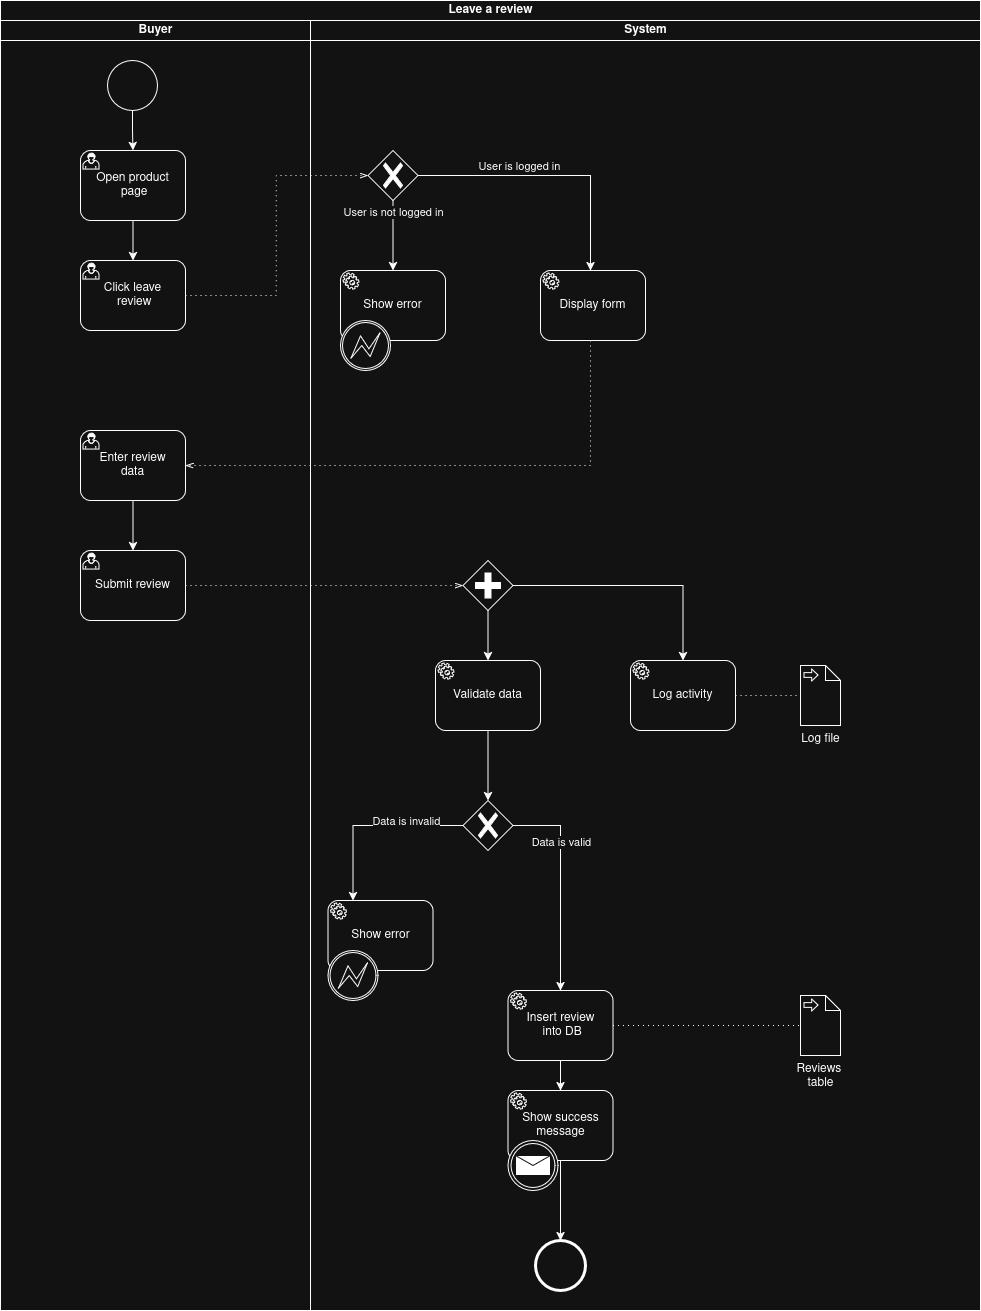

The diagram above was exported from draw.io. Its source (the exported page's mxGraphModel, read from the mxfile embedded in the PNG):
<mxGraphModel dx="1093" dy="589" grid="1" gridSize="10" guides="1" tooltips="1" connect="1" arrows="1" fold="1" page="1" pageScale="1" pageWidth="850" pageHeight="1100" math="0" shadow="0">
  <root>
    <mxCell id="0" />
    <mxCell id="1" parent="0" />
    <mxCell id="JYunBntsovoKCWTW36qN-1" parent="1" style="swimlane;childLayout=stackLayout;resizeParent=1;resizeParentMax=0;startSize=20;html=1;" value="Leave a review" vertex="1">
      <mxGeometry height="1310" width="980" x="350" y="110" as="geometry">
        <mxRectangle height="30" width="60" x="200" y="30" as="alternateBounds" />
      </mxGeometry>
    </mxCell>
    <mxCell id="JYunBntsovoKCWTW36qN-2" parent="JYunBntsovoKCWTW36qN-1" style="swimlane;startSize=20;html=1;" value="Buyer" vertex="1">
      <mxGeometry height="1290" width="310" y="20" as="geometry">
        <mxRectangle height="460" width="40" y="20" as="alternateBounds" />
      </mxGeometry>
    </mxCell>
    <mxCell id="JYunBntsovoKCWTW36qN-47" edge="1" parent="JYunBntsovoKCWTW36qN-2" source="JYunBntsovoKCWTW36qN-43" style="edgeStyle=orthogonalEdgeStyle;rounded=0;orthogonalLoop=1;jettySize=auto;html=1;" target="JYunBntsovoKCWTW36qN-55">
      <mxGeometry relative="1" as="geometry">
        <Array as="points" />
        <mxPoint x="132" y="120" as="targetPoint" />
      </mxGeometry>
    </mxCell>
    <mxCell id="JYunBntsovoKCWTW36qN-43" parent="JYunBntsovoKCWTW36qN-2" style="points=[[0.145,0.145,0],[0.5,0,0],[0.855,0.145,0],[1,0.5,0],[0.855,0.855,0],[0.5,1,0],[0.145,0.855,0],[0,0.5,0]];shape=mxgraph.bpmn.event;html=1;verticalLabelPosition=bottom;labelBackgroundColor=#ffffff;verticalAlign=top;align=center;perimeter=ellipsePerimeter;outlineConnect=0;aspect=fixed;outline=standard;symbol=general;" value="" vertex="1">
      <mxGeometry height="50" width="50" x="107" y="40" as="geometry" />
    </mxCell>
    <mxCell id="JYunBntsovoKCWTW36qN-52" edge="1" parent="JYunBntsovoKCWTW36qN-2" source="JYunBntsovoKCWTW36qN-57" style="edgeStyle=orthogonalEdgeStyle;rounded=0;orthogonalLoop=1;jettySize=auto;html=1;" target="JYunBntsovoKCWTW36qN-58">
      <mxGeometry relative="1" as="geometry">
        <mxPoint x="135" y="480" as="sourcePoint" />
        <mxPoint x="135" y="530" as="targetPoint" />
      </mxGeometry>
    </mxCell>
    <mxCell id="JYunBntsovoKCWTW36qN-59" edge="1" parent="JYunBntsovoKCWTW36qN-2" source="JYunBntsovoKCWTW36qN-55" style="edgeStyle=orthogonalEdgeStyle;rounded=0;orthogonalLoop=1;jettySize=auto;html=1;" target="JYunBntsovoKCWTW36qN-56">
      <mxGeometry relative="1" as="geometry" />
    </mxCell>
    <mxCell id="JYunBntsovoKCWTW36qN-55" parent="JYunBntsovoKCWTW36qN-2" style="points=[[0.25,0,0],[0.5,0,0],[0.75,0,0],[1,0.25,0],[1,0.5,0],[1,0.75,0],[0.75,1,0],[0.5,1,0],[0.25,1,0],[0,0.75,0],[0,0.5,0],[0,0.25,0]];shape=mxgraph.bpmn.task2;whiteSpace=wrap;rectStyle=rounded;size=10;html=1;container=1;expand=0;collapsible=0;taskMarker=user;" value="&lt;div&gt;Open product&lt;/div&gt;&lt;div&gt;&amp;nbsp;page&lt;/div&gt;" vertex="1">
      <mxGeometry height="70" width="105" x="80" y="130" as="geometry" />
    </mxCell>
    <mxCell id="JYunBntsovoKCWTW36qN-56" parent="JYunBntsovoKCWTW36qN-2" style="points=[[0.25,0,0],[0.5,0,0],[0.75,0,0],[1,0.25,0],[1,0.5,0],[1,0.75,0],[0.75,1,0],[0.5,1,0],[0.25,1,0],[0,0.75,0],[0,0.5,0],[0,0.25,0]];shape=mxgraph.bpmn.task2;whiteSpace=wrap;rectStyle=rounded;size=10;html=1;container=1;expand=0;collapsible=0;taskMarker=user;" value="&lt;div&gt;Click leave&lt;/div&gt;&lt;div&gt;&amp;nbsp;review&lt;/div&gt;" vertex="1">
      <mxGeometry height="70" width="105" x="80" y="240" as="geometry" />
    </mxCell>
    <mxCell id="JYunBntsovoKCWTW36qN-58" parent="JYunBntsovoKCWTW36qN-2" style="points=[[0.25,0,0],[0.5,0,0],[0.75,0,0],[1,0.25,0],[1,0.5,0],[1,0.75,0],[0.75,1,0],[0.5,1,0],[0.25,1,0],[0,0.75,0],[0,0.5,0],[0,0.25,0]];shape=mxgraph.bpmn.task2;whiteSpace=wrap;rectStyle=rounded;size=10;html=1;container=1;expand=0;collapsible=0;taskMarker=user;" value="Submit review" vertex="1">
      <mxGeometry height="70" width="105" x="80" y="530" as="geometry" />
    </mxCell>
    <mxCell id="JYunBntsovoKCWTW36qN-57" parent="JYunBntsovoKCWTW36qN-2" style="points=[[0.25,0,0],[0.5,0,0],[0.75,0,0],[1,0.25,0],[1,0.5,0],[1,0.75,0],[0.75,1,0],[0.5,1,0],[0.25,1,0],[0,0.75,0],[0,0.5,0],[0,0.25,0]];shape=mxgraph.bpmn.task2;whiteSpace=wrap;rectStyle=rounded;size=10;html=1;container=1;expand=0;collapsible=0;taskMarker=user;" value="&lt;div&gt;Enter review&lt;/div&gt;&lt;div&gt;data&lt;/div&gt;" vertex="1">
      <mxGeometry height="70" width="105" x="80" y="410" as="geometry" />
    </mxCell>
    <mxCell id="JYunBntsovoKCWTW36qN-96" edge="1" parent="JYunBntsovoKCWTW36qN-1" source="JYunBntsovoKCWTW36qN-53" style="edgeStyle=elbowEdgeStyle;fontSize=12;html=1;endFill=0;startFill=0;endSize=6;startSize=6;dashed=1;dashPattern=1 4;endArrow=openThin;startArrow=none;rounded=0;" target="JYunBntsovoKCWTW36qN-57" value="">
      <mxGeometry relative="1" width="160" as="geometry">
        <Array as="points">
          <mxPoint x="590" y="380" />
        </Array>
        <mxPoint x="520" y="420" as="sourcePoint" />
        <mxPoint x="735" y="420" as="targetPoint" />
      </mxGeometry>
    </mxCell>
    <mxCell id="JYunBntsovoKCWTW36qN-95" edge="1" parent="JYunBntsovoKCWTW36qN-1" source="JYunBntsovoKCWTW36qN-56" style="edgeStyle=elbowEdgeStyle;fontSize=12;html=1;endFill=0;startFill=0;endSize=6;startSize=6;dashed=1;dashPattern=1 4;endArrow=openThin;startArrow=none;rounded=0;" target="JYunBntsovoKCWTW36qN-54" value="">
      <mxGeometry relative="1" width="160" as="geometry">
        <mxPoint x="240" y="400" as="sourcePoint" />
        <mxPoint x="455" y="400" as="targetPoint" />
      </mxGeometry>
    </mxCell>
    <mxCell id="JYunBntsovoKCWTW36qN-94" edge="1" parent="JYunBntsovoKCWTW36qN-1" source="JYunBntsovoKCWTW36qN-58" style="edgeStyle=elbowEdgeStyle;fontSize=12;html=1;endFill=0;startFill=0;endSize=6;startSize=6;dashed=1;dashPattern=1 4;endArrow=openThin;startArrow=none;rounded=0;" target="JYunBntsovoKCWTW36qN-107" value="">
      <mxGeometry relative="1" width="160" as="geometry">
        <mxPoint x="210" y="570" as="sourcePoint" />
        <mxPoint x="400" y="585" as="targetPoint" />
      </mxGeometry>
    </mxCell>
    <mxCell id="JYunBntsovoKCWTW36qN-11" parent="JYunBntsovoKCWTW36qN-1" style="swimlane;startSize=20;html=1;" value="System" vertex="1">
      <mxGeometry height="1290" width="670" x="310" y="20" as="geometry" />
    </mxCell>
    <mxCell id="JYunBntsovoKCWTW36qN-53" parent="JYunBntsovoKCWTW36qN-11" style="points=[[0.25,0,0],[0.5,0,0],[0.75,0,0],[1,0.25,0],[1,0.5,0],[1,0.75,0],[0.75,1,0],[0.5,1,0],[0.25,1,0],[0,0.75,0],[0,0.5,0],[0,0.25,0]];shape=mxgraph.bpmn.task2;whiteSpace=wrap;rectStyle=rounded;size=10;html=1;container=1;expand=0;collapsible=0;taskMarker=service;" value="Display form" vertex="1">
      <mxGeometry height="70" width="105" x="230" y="250" as="geometry" />
    </mxCell>
    <mxCell id="JYunBntsovoKCWTW36qN-54" parent="JYunBntsovoKCWTW36qN-11" style="points=[[0.25,0.25,0],[0.5,0,0],[0.75,0.25,0],[1,0.5,0],[0.75,0.75,0],[0.5,1,0],[0.25,0.75,0],[0,0.5,0]];shape=mxgraph.bpmn.gateway2;html=1;verticalLabelPosition=bottom;labelBackgroundColor=#ffffff;verticalAlign=top;align=center;perimeter=rhombusPerimeter;outlineConnect=0;outline=none;symbol=none;gwType=exclusive;" value="" vertex="1">
      <mxGeometry height="50" width="50" x="57.5" y="130" as="geometry" />
    </mxCell>
    <mxCell id="JYunBntsovoKCWTW36qN-62" parent="JYunBntsovoKCWTW36qN-11" style="points=[[0.25,0,0],[0.5,0,0],[0.75,0,0],[1,0.25,0],[1,0.5,0],[1,0.75,0],[0.75,1,0],[0.5,1,0],[0.25,1,0],[0,0.75,0],[0,0.5,0],[0,0.25,0]];shape=mxgraph.bpmn.task2;whiteSpace=wrap;rectStyle=rounded;size=10;html=1;container=1;expand=0;collapsible=0;taskMarker=service;" value="Show error" vertex="1">
      <mxGeometry height="70" width="105" x="30" y="250" as="geometry" />
    </mxCell>
    <mxCell id="JYunBntsovoKCWTW36qN-64" parent="JYunBntsovoKCWTW36qN-11" style="points=[[0.25,0,0],[0.5,0,0],[0.75,0,0],[1,0.25,0],[1,0.5,0],[1,0.75,0],[0.75,1,0],[0.5,1,0],[0.25,1,0],[0,0.75,0],[0,0.5,0],[0,0.25,0]];shape=mxgraph.bpmn.task2;whiteSpace=wrap;rectStyle=rounded;size=10;html=1;container=1;expand=0;collapsible=0;taskMarker=service;" value="Show error" vertex="1">
      <mxGeometry height="70" width="105" x="17.5" y="880" as="geometry" />
    </mxCell>
    <mxCell id="JYunBntsovoKCWTW36qN-66" edge="1" parent="JYunBntsovoKCWTW36qN-11" source="JYunBntsovoKCWTW36qN-54" style="edgeStyle=orthogonalEdgeStyle;rounded=0;orthogonalLoop=1;jettySize=auto;html=1;elbow=vertical;" target="JYunBntsovoKCWTW36qN-62">
      <mxGeometry relative="1" as="geometry">
        <Array as="points" />
        <mxPoint x="70" y="210" as="sourcePoint" />
        <mxPoint x="70" y="265" as="targetPoint" />
      </mxGeometry>
    </mxCell>
    <mxCell id="JYunBntsovoKCWTW36qN-67" connectable="0" parent="JYunBntsovoKCWTW36qN-66" style="edgeLabel;html=1;align=center;verticalAlign=middle;resizable=0;points=[];" value="User is not logged in" vertex="1">
      <mxGeometry relative="1" x="-0.4167" y="1" as="geometry">
        <mxPoint x="-1" y="-9" as="offset" />
      </mxGeometry>
    </mxCell>
    <mxCell id="JYunBntsovoKCWTW36qN-68" edge="1" parent="JYunBntsovoKCWTW36qN-11" source="JYunBntsovoKCWTW36qN-54" style="rounded=0;orthogonalLoop=1;jettySize=auto;html=1;edgeStyle=orthogonalEdgeStyle;" target="JYunBntsovoKCWTW36qN-53">
      <mxGeometry relative="1" as="geometry">
        <Array as="points">
          <mxPoint x="280" y="155" />
        </Array>
        <mxPoint x="200" y="230" as="sourcePoint" />
        <mxPoint x="350" y="385" as="targetPoint" />
      </mxGeometry>
    </mxCell>
    <mxCell id="JYunBntsovoKCWTW36qN-69" connectable="0" parent="JYunBntsovoKCWTW36qN-68" style="edgeLabel;html=1;align=center;verticalAlign=middle;resizable=0;points=[];" value="User is logged in" vertex="1">
      <mxGeometry relative="1" x="-0.4167" y="1" as="geometry">
        <mxPoint x="23" y="-9" as="offset" />
      </mxGeometry>
    </mxCell>
    <mxCell id="JYunBntsovoKCWTW36qN-93" edge="1" parent="JYunBntsovoKCWTW36qN-11" source="JYunBntsovoKCWTW36qN-70" style="edgeStyle=orthogonalEdgeStyle;rounded=0;orthogonalLoop=1;jettySize=auto;html=1;" target="JYunBntsovoKCWTW36qN-72">
      <mxGeometry relative="1" as="geometry" />
    </mxCell>
    <mxCell id="JYunBntsovoKCWTW36qN-70" parent="JYunBntsovoKCWTW36qN-11" style="points=[[0.25,0,0],[0.5,0,0],[0.75,0,0],[1,0.25,0],[1,0.5,0],[1,0.75,0],[0.75,1,0],[0.5,1,0],[0.25,1,0],[0,0.75,0],[0,0.5,0],[0,0.25,0]];shape=mxgraph.bpmn.task2;whiteSpace=wrap;rectStyle=rounded;size=10;html=1;container=1;expand=0;collapsible=0;taskMarker=service;" value="Validate data" vertex="1">
      <mxGeometry height="70" width="105" x="125" y="640" as="geometry" />
    </mxCell>
    <mxCell id="JYunBntsovoKCWTW36qN-71" parent="JYunBntsovoKCWTW36qN-11" style="points=[[0.25,0,0],[0.5,0,0],[0.75,0,0],[1,0.25,0],[1,0.5,0],[1,0.75,0],[0.75,1,0],[0.5,1,0],[0.25,1,0],[0,0.75,0],[0,0.5,0],[0,0.25,0]];shape=mxgraph.bpmn.task2;whiteSpace=wrap;rectStyle=rounded;size=10;html=1;container=1;expand=0;collapsible=0;taskMarker=service;" value="Log activity" vertex="1">
      <mxGeometry height="70" width="105" x="320" y="640" as="geometry" />
    </mxCell>
    <mxCell id="JYunBntsovoKCWTW36qN-72" parent="JYunBntsovoKCWTW36qN-11" style="points=[[0.25,0.25,0],[0.5,0,0],[0.75,0.25,0],[1,0.5,0],[0.75,0.75,0],[0.5,1,0],[0.25,0.75,0],[0,0.5,0]];shape=mxgraph.bpmn.gateway2;html=1;verticalLabelPosition=bottom;labelBackgroundColor=#ffffff;verticalAlign=top;align=center;perimeter=rhombusPerimeter;outlineConnect=0;outline=none;symbol=none;gwType=exclusive;" value="" vertex="1">
      <mxGeometry height="50" width="50" x="152.5" y="780" as="geometry" />
    </mxCell>
    <mxCell id="JYunBntsovoKCWTW36qN-75" edge="1" parent="JYunBntsovoKCWTW36qN-11" source="JYunBntsovoKCWTW36qN-72" style="edgeStyle=orthogonalEdgeStyle;rounded=0;orthogonalLoop=1;jettySize=auto;html=1;" target="JYunBntsovoKCWTW36qN-64">
      <mxGeometry relative="1" as="geometry">
        <Array as="points">
          <mxPoint x="42.5" y="805" />
        </Array>
        <mxPoint x="192.5" y="800" as="sourcePoint" />
        <mxPoint x="92.5" y="850" as="targetPoint" />
      </mxGeometry>
    </mxCell>
    <mxCell id="JYunBntsovoKCWTW36qN-76" connectable="0" parent="JYunBntsovoKCWTW36qN-75" style="edgeLabel;html=1;align=center;verticalAlign=middle;resizable=0;points=[];" value="Data is invalid" vertex="1">
      <mxGeometry relative="1" x="-0.8882" y="-2" as="geometry">
        <mxPoint x="-47" y="-3" as="offset" />
      </mxGeometry>
    </mxCell>
    <mxCell id="JYunBntsovoKCWTW36qN-91" edge="1" parent="JYunBntsovoKCWTW36qN-11" source="JYunBntsovoKCWTW36qN-72" style="edgeStyle=orthogonalEdgeStyle;rounded=0;orthogonalLoop=1;jettySize=auto;html=1;" target="JYunBntsovoKCWTW36qN-97">
      <mxGeometry relative="1" as="geometry">
        <Array as="points">
          <mxPoint x="250" y="805" />
        </Array>
        <mxPoint x="192.5" y="837" as="sourcePoint" />
        <mxPoint x="225" y="915" as="targetPoint" />
      </mxGeometry>
    </mxCell>
    <mxCell id="JYunBntsovoKCWTW36qN-92" connectable="0" parent="JYunBntsovoKCWTW36qN-91" style="edgeLabel;html=1;align=center;verticalAlign=middle;resizable=0;points=[];" value="Data is valid" vertex="1">
      <mxGeometry relative="1" x="-0.3975" y="4" as="geometry">
        <mxPoint x="-4" as="offset" />
      </mxGeometry>
    </mxCell>
    <mxCell id="JYunBntsovoKCWTW36qN-101" edge="1" parent="JYunBntsovoKCWTW36qN-11" source="JYunBntsovoKCWTW36qN-99" style="edgeStyle=orthogonalEdgeStyle;rounded=0;orthogonalLoop=1;jettySize=auto;html=1;" target="JYunBntsovoKCWTW36qN-115">
      <mxGeometry relative="1" as="geometry">
        <mxPoint x="250" y="1210" as="targetPoint" />
      </mxGeometry>
    </mxCell>
    <mxCell id="JYunBntsovoKCWTW36qN-99" parent="JYunBntsovoKCWTW36qN-11" style="points=[[0.25,0,0],[0.5,0,0],[0.75,0,0],[1,0.25,0],[1,0.5,0],[1,0.75,0],[0.75,1,0],[0.5,1,0],[0.25,1,0],[0,0.75,0],[0,0.5,0],[0,0.25,0]];shape=mxgraph.bpmn.task2;whiteSpace=wrap;rectStyle=rounded;size=10;html=1;container=1;expand=0;collapsible=0;taskMarker=service;" value="Show success message" vertex="1">
      <mxGeometry height="70" width="105" x="197.5" y="1070" as="geometry" />
    </mxCell>
    <mxCell id="JYunBntsovoKCWTW36qN-100" parent="JYunBntsovoKCWTW36qN-99" style="points=[[0.145,0.145,0],[0.5,0,0],[0.855,0.145,0],[1,0.5,0],[0.855,0.855,0],[0.5,1,0],[0.145,0.855,0],[0,0.5,0]];shape=mxgraph.bpmn.event;html=1;verticalLabelPosition=bottom;labelBackgroundColor=#ffffff;verticalAlign=top;align=center;perimeter=ellipsePerimeter;outlineConnect=0;aspect=fixed;outline=throwing;symbol=message;" value="" vertex="1">
      <mxGeometry height="50" width="50" y="50" as="geometry" />
    </mxCell>
    <mxCell id="JYunBntsovoKCWTW36qN-102" edge="1" parent="JYunBntsovoKCWTW36qN-11" source="JYunBntsovoKCWTW36qN-97" style="edgeStyle=orthogonalEdgeStyle;rounded=0;orthogonalLoop=1;jettySize=auto;html=1;" target="JYunBntsovoKCWTW36qN-99">
      <mxGeometry relative="1" as="geometry" />
    </mxCell>
    <mxCell id="JYunBntsovoKCWTW36qN-97" parent="JYunBntsovoKCWTW36qN-11" style="points=[[0.25,0,0],[0.5,0,0],[0.75,0,0],[1,0.25,0],[1,0.5,0],[1,0.75,0],[0.75,1,0],[0.5,1,0],[0.25,1,0],[0,0.75,0],[0,0.5,0],[0,0.25,0]];shape=mxgraph.bpmn.task2;whiteSpace=wrap;rectStyle=rounded;size=10;html=1;container=1;expand=0;collapsible=0;taskMarker=service;" value="&lt;div&gt;Insert review&lt;/div&gt;&lt;div&gt;&amp;nbsp;into DB&lt;/div&gt;" vertex="1">
      <mxGeometry height="70" width="105" x="197.5" y="970" as="geometry" />
    </mxCell>
    <mxCell id="JYunBntsovoKCWTW36qN-103" parent="JYunBntsovoKCWTW36qN-11" style="points=[[0.145,0.145,0],[0.5,0,0],[0.855,0.145,0],[1,0.5,0],[0.855,0.855,0],[0.5,1,0],[0.145,0.855,0],[0,0.5,0]];shape=mxgraph.bpmn.event;html=1;verticalLabelPosition=bottom;labelBackgroundColor=#ffffff;verticalAlign=top;align=center;perimeter=ellipsePerimeter;outlineConnect=0;aspect=fixed;outline=boundInt;symbol=error;" value="" vertex="1">
      <mxGeometry height="50" width="50" x="30" y="300" as="geometry" />
    </mxCell>
    <mxCell id="JYunBntsovoKCWTW36qN-104" parent="JYunBntsovoKCWTW36qN-11" style="points=[[0.145,0.145,0],[0.5,0,0],[0.855,0.145,0],[1,0.5,0],[0.855,0.855,0],[0.5,1,0],[0.145,0.855,0],[0,0.5,0]];shape=mxgraph.bpmn.event;html=1;verticalLabelPosition=bottom;labelBackgroundColor=#ffffff;verticalAlign=top;align=center;perimeter=ellipsePerimeter;outlineConnect=0;aspect=fixed;outline=boundInt;symbol=error;" value="" vertex="1">
      <mxGeometry height="50" width="50" x="17.5" y="930" as="geometry" />
    </mxCell>
    <mxCell id="JYunBntsovoKCWTW36qN-105" parent="JYunBntsovoKCWTW36qN-11" style="shape=mxgraph.bpmn.data2;labelPosition=center;verticalLabelPosition=bottom;align=center;verticalAlign=top;size=15;html=1;bpmnTransferType=input;" value="Log file" vertex="1">
      <mxGeometry height="60" width="40" x="490" y="645" as="geometry" />
    </mxCell>
    <mxCell id="JYunBntsovoKCWTW36qN-106" parent="JYunBntsovoKCWTW36qN-11" style="shape=mxgraph.bpmn.data2;labelPosition=center;verticalLabelPosition=bottom;align=center;verticalAlign=top;size=15;html=1;bpmnTransferType=input;" value="&lt;div&gt;Reviews&amp;nbsp;&lt;/div&gt;&lt;div&gt;table&lt;/div&gt;" vertex="1">
      <mxGeometry height="60" width="40" x="490" y="975" as="geometry" />
    </mxCell>
    <mxCell id="JYunBntsovoKCWTW36qN-108" edge="1" parent="JYunBntsovoKCWTW36qN-11" source="JYunBntsovoKCWTW36qN-107" style="edgeStyle=orthogonalEdgeStyle;rounded=0;orthogonalLoop=1;jettySize=auto;html=1;" target="JYunBntsovoKCWTW36qN-71">
      <mxGeometry relative="1" as="geometry" />
    </mxCell>
    <mxCell id="JYunBntsovoKCWTW36qN-109" edge="1" parent="JYunBntsovoKCWTW36qN-11" source="JYunBntsovoKCWTW36qN-107" style="edgeStyle=orthogonalEdgeStyle;rounded=0;orthogonalLoop=1;jettySize=auto;html=1;" target="JYunBntsovoKCWTW36qN-70">
      <mxGeometry relative="1" as="geometry" />
    </mxCell>
    <mxCell id="JYunBntsovoKCWTW36qN-107" parent="JYunBntsovoKCWTW36qN-11" style="points=[[0.25,0.25,0],[0.5,0,0],[0.75,0.25,0],[1,0.5,0],[0.75,0.75,0],[0.5,1,0],[0.25,0.75,0],[0,0.5,0]];shape=mxgraph.bpmn.gateway2;html=1;verticalLabelPosition=bottom;labelBackgroundColor=#ffffff;verticalAlign=top;align=center;perimeter=rhombusPerimeter;outlineConnect=0;outline=none;symbol=none;gwType=parallel;" value="" vertex="1">
      <mxGeometry height="50" width="50" x="152.5" y="540" as="geometry" />
    </mxCell>
    <mxCell id="JYunBntsovoKCWTW36qN-113" edge="1" parent="JYunBntsovoKCWTW36qN-11" source="JYunBntsovoKCWTW36qN-97" style="edgeStyle=elbowEdgeStyle;fontSize=12;html=1;endFill=0;startFill=0;endSize=6;startSize=6;dashed=1;dashPattern=1 4;endArrow=none;startArrow=none;rounded=0;" target="JYunBntsovoKCWTW36qN-106" value="">
      <mxGeometry relative="1" width="160" as="geometry">
        <mxPoint x="380" y="930" as="sourcePoint" />
        <mxPoint x="658" y="930" as="targetPoint" />
      </mxGeometry>
    </mxCell>
    <mxCell id="JYunBntsovoKCWTW36qN-114" edge="1" parent="JYunBntsovoKCWTW36qN-11" source="JYunBntsovoKCWTW36qN-71" style="edgeStyle=elbowEdgeStyle;fontSize=12;html=1;endFill=0;startFill=0;endSize=6;startSize=6;dashed=1;dashPattern=1 4;endArrow=none;startArrow=none;rounded=0;" target="JYunBntsovoKCWTW36qN-105" value="">
      <mxGeometry relative="1" width="160" as="geometry">
        <mxPoint x="510" y="740" as="sourcePoint" />
        <mxPoint x="788" y="740" as="targetPoint" />
      </mxGeometry>
    </mxCell>
    <mxCell id="JYunBntsovoKCWTW36qN-115" parent="JYunBntsovoKCWTW36qN-11" style="points=[[0.145,0.145,0],[0.5,0,0],[0.855,0.145,0],[1,0.5,0],[0.855,0.855,0],[0.5,1,0],[0.145,0.855,0],[0,0.5,0]];shape=mxgraph.bpmn.event;html=1;verticalLabelPosition=bottom;labelBackgroundColor=#ffffff;verticalAlign=top;align=center;perimeter=ellipsePerimeter;outlineConnect=0;aspect=fixed;outline=end;symbol=terminate2;direction=south;" value="" vertex="1">
      <mxGeometry height="50" width="50" x="225" y="1220" as="geometry" />
    </mxCell>
  </root>
</mxGraphModel>